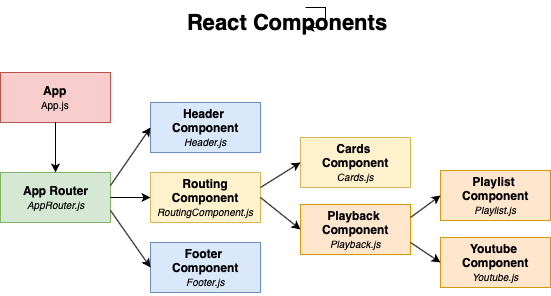

The diagram above was exported from draw.io. Its source (the exported page's mxGraphModel, read from the mxfile embedded in the PNG):
<mxGraphModel dx="903" dy="671" grid="1" gridSize="10" guides="1" tooltips="1" connect="1" arrows="1" fold="1" page="1" pageScale="1" pageWidth="850" pageHeight="1100" math="0" shadow="0">
  <root>
    <mxCell id="0" />
    <mxCell id="1" parent="0" />
    <mxCell id="GHEMcoM57aIY95rCzAtI-1" value="&lt;b&gt;App&lt;/b&gt;&lt;br&gt;&lt;font style=&quot;font-size: 10px&quot;&gt;App.js&lt;/font&gt;&lt;br&gt;" style="html=1;fillColor=#f8cecc;strokeColor=#b85450;" vertex="1" parent="1">
      <mxGeometry x="35" y="85" width="110" height="50" as="geometry" />
    </mxCell>
    <mxCell id="GHEMcoM57aIY95rCzAtI-3" value="&lt;b&gt;App Router&lt;/b&gt;&lt;br&gt;&lt;i&gt;&lt;font style=&quot;font-size: 10px&quot;&gt;AppRouter.js&lt;/font&gt;&lt;/i&gt;&lt;br&gt;" style="html=1;fillColor=#d5e8d4;strokeColor=#82b366;" vertex="1" parent="1">
      <mxGeometry x="35" y="185" width="110" height="50" as="geometry" />
    </mxCell>
    <mxCell id="GHEMcoM57aIY95rCzAtI-4" value="" style="endArrow=classic;html=1;exitX=0.5;exitY=1;exitDx=0;exitDy=0;" edge="1" parent="1" source="GHEMcoM57aIY95rCzAtI-1" target="GHEMcoM57aIY95rCzAtI-3">
      <mxGeometry width="50" height="50" relative="1" as="geometry">
        <mxPoint x="195" y="255" as="sourcePoint" />
        <mxPoint x="245" y="205" as="targetPoint" />
      </mxGeometry>
    </mxCell>
    <mxCell id="GHEMcoM57aIY95rCzAtI-5" value="&lt;b&gt;Routing&lt;br&gt;Component&lt;/b&gt;&lt;br&gt;&lt;i&gt;&lt;font style=&quot;font-size: 10px&quot;&gt;RoutingComponent.js&lt;/font&gt;&lt;/i&gt;&lt;br&gt;" style="html=1;fillColor=#fff2cc;strokeColor=#d6b656;" vertex="1" parent="1">
      <mxGeometry x="185" y="185" width="110" height="50" as="geometry" />
    </mxCell>
    <mxCell id="GHEMcoM57aIY95rCzAtI-6" value="" style="endArrow=classic;html=1;exitX=1;exitY=0.5;exitDx=0;exitDy=0;" edge="1" parent="1" source="GHEMcoM57aIY95rCzAtI-3" target="GHEMcoM57aIY95rCzAtI-5">
      <mxGeometry width="50" height="50" relative="1" as="geometry">
        <mxPoint x="235" y="205" as="sourcePoint" />
        <mxPoint x="235" y="255" as="targetPoint" />
      </mxGeometry>
    </mxCell>
    <mxCell id="GHEMcoM57aIY95rCzAtI-8" value="&lt;b&gt;Header &lt;br&gt;Component&lt;/b&gt;&lt;i&gt;&lt;font style=&quot;font-size: 10px&quot;&gt;&lt;br&gt;Header.js&lt;/font&gt;&lt;/i&gt;&lt;br&gt;" style="html=1;fillColor=#dae8fc;strokeColor=#6c8ebf;" vertex="1" parent="1">
      <mxGeometry x="185" y="115" width="110" height="50" as="geometry" />
    </mxCell>
    <mxCell id="GHEMcoM57aIY95rCzAtI-9" value="" style="endArrow=classic;html=1;exitX=1;exitY=0.25;exitDx=0;exitDy=0;entryX=0;entryY=0.5;entryDx=0;entryDy=0;" edge="1" parent="1" source="GHEMcoM57aIY95rCzAtI-3" target="GHEMcoM57aIY95rCzAtI-8">
      <mxGeometry width="50" height="50" relative="1" as="geometry">
        <mxPoint x="100" y="245" as="sourcePoint" />
        <mxPoint x="100" y="285" as="targetPoint" />
      </mxGeometry>
    </mxCell>
    <mxCell id="GHEMcoM57aIY95rCzAtI-11" value="&lt;b&gt;Cards&amp;nbsp;&lt;br&gt;Component&lt;/b&gt;&lt;br&gt;&lt;font size=&quot;1&quot;&gt;&lt;i&gt;Cards.js&lt;/i&gt;&lt;/font&gt;&lt;br&gt;" style="html=1;fillColor=#fff2cc;strokeColor=#d6b656;" vertex="1" parent="1">
      <mxGeometry x="335" y="150" width="110" height="50" as="geometry" />
    </mxCell>
    <mxCell id="GHEMcoM57aIY95rCzAtI-12" value="&lt;b&gt;Footer&amp;nbsp;&lt;br&gt;Component&lt;/b&gt;&lt;i&gt;&lt;font style=&quot;font-size: 10px&quot;&gt;&lt;br&gt;Footer.js&lt;/font&gt;&lt;/i&gt;&lt;br&gt;" style="html=1;fillColor=#dae8fc;strokeColor=#6c8ebf;" vertex="1" parent="1">
      <mxGeometry x="185" y="255" width="110" height="50" as="geometry" />
    </mxCell>
    <mxCell id="GHEMcoM57aIY95rCzAtI-13" value="" style="endArrow=classic;html=1;entryX=0;entryY=0.5;entryDx=0;entryDy=0;" edge="1" parent="1" target="GHEMcoM57aIY95rCzAtI-11">
      <mxGeometry width="50" height="50" relative="1" as="geometry">
        <mxPoint x="295" y="200" as="sourcePoint" />
        <mxPoint x="195" y="210" as="targetPoint" />
      </mxGeometry>
    </mxCell>
    <mxCell id="GHEMcoM57aIY95rCzAtI-14" value="" style="endArrow=classic;html=1;entryX=0;entryY=0.5;entryDx=0;entryDy=0;exitX=1;exitY=0.75;exitDx=0;exitDy=0;" edge="1" parent="1" source="GHEMcoM57aIY95rCzAtI-3" target="GHEMcoM57aIY95rCzAtI-12">
      <mxGeometry width="50" height="50" relative="1" as="geometry">
        <mxPoint x="205" y="355" as="sourcePoint" />
        <mxPoint x="255" y="220" as="targetPoint" />
      </mxGeometry>
    </mxCell>
    <mxCell id="GHEMcoM57aIY95rCzAtI-15" value="React Components" style="text;html=1;resizable=0;points=[];autosize=1;align=left;verticalAlign=top;spacingTop=-4;fontStyle=1;fontSize=22;" vertex="1" parent="1">
      <mxGeometry x="220" y="20" width="120" height="20" as="geometry" />
    </mxCell>
    <mxCell id="GHEMcoM57aIY95rCzAtI-17" value="&lt;b&gt;Playback&amp;nbsp;&lt;br&gt;Component&lt;/b&gt;&lt;br&gt;&lt;font size=&quot;1&quot;&gt;&lt;i&gt;Playback.js&lt;/i&gt;&lt;/font&gt;&lt;br&gt;" style="html=1;fillColor=#ffe6cc;strokeColor=#d79b00;" vertex="1" parent="1">
      <mxGeometry x="335" y="217" width="110" height="50" as="geometry" />
    </mxCell>
    <mxCell id="GHEMcoM57aIY95rCzAtI-18" value="" style="endArrow=classic;html=1;entryX=0;entryY=0.5;entryDx=0;entryDy=0;exitX=1;exitY=0.75;exitDx=0;exitDy=0;" edge="1" parent="1" target="GHEMcoM57aIY95rCzAtI-17">
      <mxGeometry width="50" height="50" relative="1" as="geometry">
        <mxPoint x="295" y="210" as="sourcePoint" />
        <mxPoint x="355" y="182" as="targetPoint" />
      </mxGeometry>
    </mxCell>
    <mxCell id="GHEMcoM57aIY95rCzAtI-19" style="edgeStyle=orthogonalEdgeStyle;rounded=0;orthogonalLoop=1;jettySize=auto;html=1;exitX=0.5;exitY=1;exitDx=0;exitDy=0;fontSize=22;fillColor=#fff2cc;strokeColor=#d6b656;" edge="1" parent="1" source="GHEMcoM57aIY95rCzAtI-17" target="GHEMcoM57aIY95rCzAtI-17">
      <mxGeometry relative="1" as="geometry" />
    </mxCell>
    <mxCell id="GHEMcoM57aIY95rCzAtI-22" value="&lt;b&gt;Playlist&amp;nbsp;&lt;br&gt;Component&lt;/b&gt;&lt;br&gt;&lt;font size=&quot;1&quot;&gt;&lt;i&gt;Playlist.js&lt;/i&gt;&lt;/font&gt;&lt;br&gt;" style="html=1;fillColor=#ffe6cc;strokeColor=#d79b00;" vertex="1" parent="1">
      <mxGeometry x="475" y="183" width="110" height="50" as="geometry" />
    </mxCell>
    <mxCell id="GHEMcoM57aIY95rCzAtI-23" value="&lt;b&gt;Youtube&amp;nbsp;&lt;br&gt;Component&lt;/b&gt;&lt;br&gt;&lt;font size=&quot;1&quot;&gt;&lt;i&gt;Youtube.js&lt;/i&gt;&lt;/font&gt;&lt;br&gt;" style="html=1;fillColor=#ffe6cc;strokeColor=#d79b00;" vertex="1" parent="1">
      <mxGeometry x="475" y="250" width="110" height="50" as="geometry" />
    </mxCell>
    <mxCell id="GHEMcoM57aIY95rCzAtI-24" style="edgeStyle=orthogonalEdgeStyle;rounded=0;orthogonalLoop=1;jettySize=auto;html=1;exitX=0.5;exitY=1;exitDx=0;exitDy=0;fontSize=22;fillColor=#ffe6cc;strokeColor=#d79b00;" edge="1" parent="1" source="GHEMcoM57aIY95rCzAtI-23" target="GHEMcoM57aIY95rCzAtI-23">
      <mxGeometry relative="1" as="geometry" />
    </mxCell>
    <mxCell id="GHEMcoM57aIY95rCzAtI-25" value="" style="endArrow=classic;html=1;entryX=0;entryY=0.5;entryDx=0;entryDy=0;exitX=1;exitY=0.75;exitDx=0;exitDy=0;" edge="1" parent="1" source="GHEMcoM57aIY95rCzAtI-17" target="GHEMcoM57aIY95rCzAtI-23">
      <mxGeometry width="50" height="50" relative="1" as="geometry">
        <mxPoint x="305" y="220" as="sourcePoint" />
        <mxPoint x="345" y="252" as="targetPoint" />
      </mxGeometry>
    </mxCell>
    <mxCell id="GHEMcoM57aIY95rCzAtI-26" value="" style="endArrow=classic;html=1;entryX=0;entryY=0.5;entryDx=0;entryDy=0;exitX=1;exitY=0.25;exitDx=0;exitDy=0;" edge="1" parent="1" source="GHEMcoM57aIY95rCzAtI-17" target="GHEMcoM57aIY95rCzAtI-22">
      <mxGeometry width="50" height="50" relative="1" as="geometry">
        <mxPoint x="305" y="210" as="sourcePoint" />
        <mxPoint x="345" y="185" as="targetPoint" />
      </mxGeometry>
    </mxCell>
    <mxCell id="GHEMcoM57aIY95rCzAtI-27" style="edgeStyle=orthogonalEdgeStyle;rounded=0;orthogonalLoop=1;jettySize=auto;html=1;fontSize=22;" edge="1" parent="1" source="GHEMcoM57aIY95rCzAtI-15" target="GHEMcoM57aIY95rCzAtI-15">
      <mxGeometry relative="1" as="geometry" />
    </mxCell>
  </root>
</mxGraphModel>